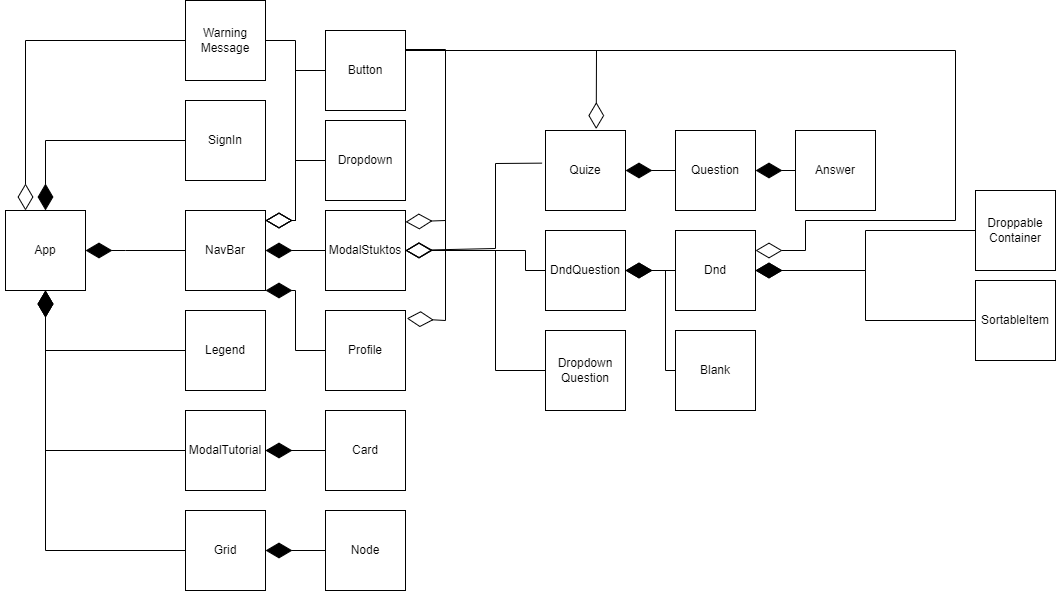

The diagram above was exported from draw.io. Its source (the exported page's mxGraphModel, read from the mxfile embedded in the PNG):
<mxGraphModel dx="2031" dy="1089" grid="1" gridSize="10" guides="1" tooltips="1" connect="1" arrows="1" fold="1" page="1" pageScale="1" pageWidth="827" pageHeight="1169" math="0" shadow="0">
  <root>
    <mxCell id="0" />
    <mxCell id="1" parent="0" />
    <mxCell id="5lM0ojpcXag5T-Rhenb3-1" value="App" style="whiteSpace=wrap;html=1;aspect=fixed;" parent="1" vertex="1">
      <mxGeometry x="370" y="230" width="80" height="80" as="geometry" />
    </mxCell>
    <mxCell id="5lM0ojpcXag5T-Rhenb3-10" value="" style="endArrow=diamondThin;endFill=1;endSize=24;html=1;rounded=0;exitX=0;exitY=0.5;exitDx=0;exitDy=0;entryX=0.5;entryY=0;entryDx=0;entryDy=0;" parent="1" source="UKq6whepDqEIr5aXs7XK-3" target="5lM0ojpcXag5T-Rhenb3-1" edge="1">
      <mxGeometry width="160" relative="1" as="geometry">
        <mxPoint x="530" y="75" as="sourcePoint" />
        <mxPoint x="540" y="258.695652173913" as="targetPoint" />
        <Array as="points">
          <mxPoint x="410" y="160" />
        </Array>
      </mxGeometry>
    </mxCell>
    <mxCell id="UKq6whepDqEIr5aXs7XK-1" value="NavBar" style="whiteSpace=wrap;html=1;aspect=fixed;" vertex="1" parent="1">
      <mxGeometry x="550" y="230" width="80" height="80" as="geometry" />
    </mxCell>
    <mxCell id="UKq6whepDqEIr5aXs7XK-2" value="" style="endArrow=diamondThin;endFill=1;endSize=24;html=1;rounded=0;exitX=0;exitY=0.5;exitDx=0;exitDy=0;entryX=1;entryY=0.5;entryDx=0;entryDy=0;" edge="1" parent="1" source="UKq6whepDqEIr5aXs7XK-1" target="5lM0ojpcXag5T-Rhenb3-1">
      <mxGeometry width="160" relative="1" as="geometry">
        <mxPoint x="540" y="85" as="sourcePoint" />
        <mxPoint x="420" y="250" as="targetPoint" />
        <Array as="points">
          <mxPoint x="490" y="270" />
        </Array>
      </mxGeometry>
    </mxCell>
    <mxCell id="UKq6whepDqEIr5aXs7XK-3" value="SignIn" style="whiteSpace=wrap;html=1;aspect=fixed;" vertex="1" parent="1">
      <mxGeometry x="550" y="120" width="80" height="80" as="geometry" />
    </mxCell>
    <mxCell id="UKq6whepDqEIr5aXs7XK-4" value="Warning&lt;br&gt;Message" style="whiteSpace=wrap;html=1;aspect=fixed;" vertex="1" parent="1">
      <mxGeometry x="550" y="20" width="80" height="80" as="geometry" />
    </mxCell>
    <mxCell id="UKq6whepDqEIr5aXs7XK-5" value="" style="endArrow=diamondThin;endFill=0;endSize=24;html=1;rounded=0;entryX=0.25;entryY=0;entryDx=0;entryDy=0;exitX=0;exitY=0.5;exitDx=0;exitDy=0;" edge="1" parent="1" source="UKq6whepDqEIr5aXs7XK-4" target="5lM0ojpcXag5T-Rhenb3-1">
      <mxGeometry width="160" relative="1" as="geometry">
        <mxPoint x="460" y="150" as="sourcePoint" />
        <mxPoint x="620" y="150" as="targetPoint" />
        <Array as="points">
          <mxPoint x="390" y="60" />
        </Array>
      </mxGeometry>
    </mxCell>
    <mxCell id="UKq6whepDqEIr5aXs7XK-6" value="Grid" style="whiteSpace=wrap;html=1;aspect=fixed;" vertex="1" parent="1">
      <mxGeometry x="550" y="530" width="80" height="80" as="geometry" />
    </mxCell>
    <mxCell id="UKq6whepDqEIr5aXs7XK-7" value="Legend" style="whiteSpace=wrap;html=1;aspect=fixed;" vertex="1" parent="1">
      <mxGeometry x="550" y="330" width="80" height="80" as="geometry" />
    </mxCell>
    <mxCell id="UKq6whepDqEIr5aXs7XK-8" value="ModalTutorial" style="whiteSpace=wrap;html=1;aspect=fixed;" vertex="1" parent="1">
      <mxGeometry x="550" y="430" width="80" height="80" as="geometry" />
    </mxCell>
    <mxCell id="UKq6whepDqEIr5aXs7XK-15" value="" style="edgeStyle=orthogonalEdgeStyle;rounded=0;orthogonalLoop=1;jettySize=auto;html=1;" edge="1" parent="1" source="UKq6whepDqEIr5aXs7XK-9" target="UKq6whepDqEIr5aXs7XK-8">
      <mxGeometry relative="1" as="geometry" />
    </mxCell>
    <mxCell id="UKq6whepDqEIr5aXs7XK-9" value="Card" style="whiteSpace=wrap;html=1;aspect=fixed;" vertex="1" parent="1">
      <mxGeometry x="690" y="430" width="80" height="80" as="geometry" />
    </mxCell>
    <mxCell id="UKq6whepDqEIr5aXs7XK-10" value="Node" style="whiteSpace=wrap;html=1;aspect=fixed;" vertex="1" parent="1">
      <mxGeometry x="690" y="530" width="80" height="80" as="geometry" />
    </mxCell>
    <mxCell id="UKq6whepDqEIr5aXs7XK-11" value="" style="endArrow=diamondThin;endFill=1;endSize=24;html=1;rounded=0;exitX=0;exitY=0.5;exitDx=0;exitDy=0;entryX=0.5;entryY=1;entryDx=0;entryDy=0;" edge="1" parent="1" source="UKq6whepDqEIr5aXs7XK-7" target="5lM0ojpcXag5T-Rhenb3-1">
      <mxGeometry width="160" relative="1" as="geometry">
        <mxPoint x="560" y="280" as="sourcePoint" />
        <mxPoint x="460" y="280" as="targetPoint" />
        <Array as="points">
          <mxPoint x="410" y="370" />
        </Array>
      </mxGeometry>
    </mxCell>
    <mxCell id="UKq6whepDqEIr5aXs7XK-12" value="" style="endArrow=diamondThin;endFill=1;endSize=24;html=1;rounded=0;exitX=0;exitY=0.5;exitDx=0;exitDy=0;entryX=0.5;entryY=1;entryDx=0;entryDy=0;" edge="1" parent="1" source="UKq6whepDqEIr5aXs7XK-8" target="5lM0ojpcXag5T-Rhenb3-1">
      <mxGeometry width="160" relative="1" as="geometry">
        <mxPoint x="560" y="380" as="sourcePoint" />
        <mxPoint x="420" y="320" as="targetPoint" />
        <Array as="points">
          <mxPoint x="410" y="470" />
        </Array>
      </mxGeometry>
    </mxCell>
    <mxCell id="UKq6whepDqEIr5aXs7XK-13" value="" style="endArrow=diamondThin;endFill=1;endSize=24;html=1;rounded=0;exitX=0;exitY=0.5;exitDx=0;exitDy=0;entryX=0.5;entryY=1;entryDx=0;entryDy=0;" edge="1" parent="1" source="UKq6whepDqEIr5aXs7XK-6" target="5lM0ojpcXag5T-Rhenb3-1">
      <mxGeometry width="160" relative="1" as="geometry">
        <mxPoint x="560" y="480" as="sourcePoint" />
        <mxPoint x="420" y="320" as="targetPoint" />
        <Array as="points">
          <mxPoint x="410" y="570" />
        </Array>
      </mxGeometry>
    </mxCell>
    <mxCell id="UKq6whepDqEIr5aXs7XK-14" value="" style="endArrow=diamondThin;endFill=1;endSize=24;html=1;rounded=0;exitX=0;exitY=0.5;exitDx=0;exitDy=0;entryX=1;entryY=0.5;entryDx=0;entryDy=0;" edge="1" parent="1" source="UKq6whepDqEIr5aXs7XK-9" target="UKq6whepDqEIr5aXs7XK-8">
      <mxGeometry width="160" relative="1" as="geometry">
        <mxPoint x="560" y="280" as="sourcePoint" />
        <mxPoint x="460" y="280" as="targetPoint" />
        <Array as="points" />
      </mxGeometry>
    </mxCell>
    <mxCell id="UKq6whepDqEIr5aXs7XK-17" value="Dropdown" style="whiteSpace=wrap;html=1;aspect=fixed;" vertex="1" parent="1">
      <mxGeometry x="690" y="140" width="80" height="80" as="geometry" />
    </mxCell>
    <mxCell id="UKq6whepDqEIr5aXs7XK-18" value="Button" style="whiteSpace=wrap;html=1;aspect=fixed;" vertex="1" parent="1">
      <mxGeometry x="690" y="50" width="80" height="80" as="geometry" />
    </mxCell>
    <mxCell id="UKq6whepDqEIr5aXs7XK-19" value="Profile" style="whiteSpace=wrap;html=1;aspect=fixed;" vertex="1" parent="1">
      <mxGeometry x="690" y="330" width="80" height="80" as="geometry" />
    </mxCell>
    <mxCell id="UKq6whepDqEIr5aXs7XK-20" value="ModalStuktos" style="whiteSpace=wrap;html=1;aspect=fixed;" vertex="1" parent="1">
      <mxGeometry x="690" y="230" width="80" height="80" as="geometry" />
    </mxCell>
    <mxCell id="UKq6whepDqEIr5aXs7XK-21" value="" style="endArrow=diamondThin;endFill=1;endSize=24;html=1;rounded=0;exitX=0;exitY=0.5;exitDx=0;exitDy=0;entryX=1;entryY=0.5;entryDx=0;entryDy=0;" edge="1" parent="1" source="UKq6whepDqEIr5aXs7XK-10" target="UKq6whepDqEIr5aXs7XK-6">
      <mxGeometry width="160" relative="1" as="geometry">
        <mxPoint x="690" y="370" as="sourcePoint" />
        <mxPoint x="630" y="370" as="targetPoint" />
        <Array as="points" />
      </mxGeometry>
    </mxCell>
    <mxCell id="UKq6whepDqEIr5aXs7XK-22" value="" style="endArrow=diamondThin;endFill=1;endSize=24;html=1;rounded=0;exitX=0;exitY=0.5;exitDx=0;exitDy=0;entryX=1;entryY=1;entryDx=0;entryDy=0;" edge="1" parent="1" source="UKq6whepDqEIr5aXs7XK-19" target="UKq6whepDqEIr5aXs7XK-1">
      <mxGeometry width="160" relative="1" as="geometry">
        <mxPoint x="699.9999999999998" y="480" as="sourcePoint" />
        <mxPoint x="640" y="480" as="targetPoint" />
        <Array as="points">
          <mxPoint x="660" y="370" />
          <mxPoint x="660" y="310" />
        </Array>
      </mxGeometry>
    </mxCell>
    <mxCell id="UKq6whepDqEIr5aXs7XK-24" value="" style="endArrow=diamondThin;endFill=1;endSize=24;html=1;rounded=0;exitX=0;exitY=0.5;exitDx=0;exitDy=0;entryX=1;entryY=0.5;entryDx=0;entryDy=0;" edge="1" parent="1" source="UKq6whepDqEIr5aXs7XK-20" target="UKq6whepDqEIr5aXs7XK-1">
      <mxGeometry width="160" relative="1" as="geometry">
        <mxPoint x="699.9999999999998" y="480" as="sourcePoint" />
        <mxPoint x="640" y="480" as="targetPoint" />
        <Array as="points" />
      </mxGeometry>
    </mxCell>
    <mxCell id="UKq6whepDqEIr5aXs7XK-25" value="" style="endArrow=diamondThin;endFill=0;endSize=24;html=1;rounded=0;exitX=0;exitY=0.5;exitDx=0;exitDy=0;" edge="1" parent="1" source="UKq6whepDqEIr5aXs7XK-18">
      <mxGeometry width="160" relative="1" as="geometry">
        <mxPoint x="560" y="70" as="sourcePoint" />
        <mxPoint x="630" y="240" as="targetPoint" />
        <Array as="points">
          <mxPoint x="660" y="90" />
          <mxPoint x="660" y="240" />
        </Array>
      </mxGeometry>
    </mxCell>
    <mxCell id="UKq6whepDqEIr5aXs7XK-26" value="" style="endArrow=diamondThin;endFill=0;endSize=24;html=1;rounded=0;exitX=0;exitY=0.5;exitDx=0;exitDy=0;" edge="1" parent="1" source="UKq6whepDqEIr5aXs7XK-17">
      <mxGeometry width="160" relative="1" as="geometry">
        <mxPoint x="699.9999999999998" y="100" as="sourcePoint" />
        <mxPoint x="630" y="240" as="targetPoint" />
        <Array as="points">
          <mxPoint x="660" y="180" />
          <mxPoint x="660" y="240" />
        </Array>
      </mxGeometry>
    </mxCell>
    <mxCell id="UKq6whepDqEIr5aXs7XK-27" value="" style="endArrow=diamondThin;endFill=0;endSize=24;html=1;rounded=0;exitX=1;exitY=0.5;exitDx=0;exitDy=0;" edge="1" parent="1">
      <mxGeometry width="160" relative="1" as="geometry">
        <mxPoint x="630" y="60" as="sourcePoint" />
        <mxPoint x="630" y="240" as="targetPoint" />
        <Array as="points">
          <mxPoint x="660" y="60" />
          <mxPoint x="660" y="240" />
        </Array>
      </mxGeometry>
    </mxCell>
    <mxCell id="UKq6whepDqEIr5aXs7XK-28" value="Quize" style="whiteSpace=wrap;html=1;aspect=fixed;" vertex="1" parent="1">
      <mxGeometry x="910" y="150" width="80" height="80" as="geometry" />
    </mxCell>
    <mxCell id="UKq6whepDqEIr5aXs7XK-29" value="" style="endArrow=diamondThin;endFill=0;endSize=24;html=1;rounded=0;entryX=1.016;entryY=0.099;entryDx=0;entryDy=0;entryPerimeter=0;" edge="1" parent="1" target="UKq6whepDqEIr5aXs7XK-19">
      <mxGeometry width="160" relative="1" as="geometry">
        <mxPoint x="770" y="70" as="sourcePoint" />
        <mxPoint x="640" y="250" as="targetPoint" />
        <Array as="points">
          <mxPoint x="810" y="70" />
          <mxPoint x="810" y="340" />
        </Array>
      </mxGeometry>
    </mxCell>
    <mxCell id="UKq6whepDqEIr5aXs7XK-30" value="" style="endArrow=diamondThin;endFill=0;endSize=24;html=1;rounded=0;entryX=1.001;entryY=0.143;entryDx=0;entryDy=0;exitX=1;exitY=0.25;exitDx=0;exitDy=0;entryPerimeter=0;" edge="1" parent="1" target="UKq6whepDqEIr5aXs7XK-20">
      <mxGeometry width="160" relative="1" as="geometry">
        <mxPoint x="769.9999999999998" y="69" as="sourcePoint" />
        <mxPoint x="770.0799999999999" y="256.9200000000001" as="targetPoint" />
        <Array as="points">
          <mxPoint x="810" y="69" />
          <mxPoint x="810" y="240" />
        </Array>
      </mxGeometry>
    </mxCell>
    <mxCell id="UKq6whepDqEIr5aXs7XK-31" value="DndQuestion" style="whiteSpace=wrap;html=1;aspect=fixed;" vertex="1" parent="1">
      <mxGeometry x="910" y="250" width="80" height="80" as="geometry" />
    </mxCell>
    <mxCell id="UKq6whepDqEIr5aXs7XK-32" value="Dropdown&lt;br&gt;Question" style="whiteSpace=wrap;html=1;aspect=fixed;" vertex="1" parent="1">
      <mxGeometry x="910" y="350" width="80" height="80" as="geometry" />
    </mxCell>
    <mxCell id="UKq6whepDqEIr5aXs7XK-33" value="Question" style="whiteSpace=wrap;html=1;aspect=fixed;" vertex="1" parent="1">
      <mxGeometry x="1040" y="150" width="80" height="80" as="geometry" />
    </mxCell>
    <mxCell id="UKq6whepDqEIr5aXs7XK-34" value="Answer" style="whiteSpace=wrap;html=1;aspect=fixed;" vertex="1" parent="1">
      <mxGeometry x="1160" y="150" width="80" height="80" as="geometry" />
    </mxCell>
    <mxCell id="UKq6whepDqEIr5aXs7XK-36" value="" style="endArrow=diamondThin;endFill=1;endSize=24;html=1;rounded=0;exitX=0;exitY=0.5;exitDx=0;exitDy=0;entryX=1;entryY=0.5;entryDx=0;entryDy=0;" edge="1" parent="1" source="UKq6whepDqEIr5aXs7XK-33" target="UKq6whepDqEIr5aXs7XK-28">
      <mxGeometry width="160" relative="1" as="geometry">
        <mxPoint x="699.9999999999998" y="280" as="sourcePoint" />
        <mxPoint x="640" y="280" as="targetPoint" />
        <Array as="points" />
      </mxGeometry>
    </mxCell>
    <mxCell id="UKq6whepDqEIr5aXs7XK-37" value="" style="endArrow=diamondThin;endFill=1;endSize=24;html=1;rounded=0;entryX=1;entryY=0.5;entryDx=0;entryDy=0;" edge="1" parent="1" source="UKq6whepDqEIr5aXs7XK-34" target="UKq6whepDqEIr5aXs7XK-33">
      <mxGeometry width="160" relative="1" as="geometry">
        <mxPoint x="1049.9999999999998" y="200" as="sourcePoint" />
        <mxPoint x="999.9999999999998" y="200" as="targetPoint" />
        <Array as="points" />
      </mxGeometry>
    </mxCell>
    <mxCell id="UKq6whepDqEIr5aXs7XK-38" value="" style="endArrow=diamondThin;endFill=0;endSize=24;html=1;rounded=0;entryX=1;entryY=0.5;entryDx=0;entryDy=0;exitX=-0.043;exitY=0.408;exitDx=0;exitDy=0;exitPerimeter=0;" edge="1" parent="1" source="UKq6whepDqEIr5aXs7XK-28" target="UKq6whepDqEIr5aXs7XK-20">
      <mxGeometry width="160" relative="1" as="geometry">
        <mxPoint x="779.9999999999998" y="80" as="sourcePoint" />
        <mxPoint x="780.0799999999999" y="267.9200000000001" as="targetPoint" />
        <Array as="points">
          <mxPoint x="860" y="183" />
          <mxPoint x="860" y="268" />
        </Array>
      </mxGeometry>
    </mxCell>
    <mxCell id="UKq6whepDqEIr5aXs7XK-39" value="" style="endArrow=diamondThin;endFill=0;endSize=24;html=1;rounded=0;entryX=0.634;entryY=-0.018;entryDx=0;entryDy=0;exitX=1;exitY=0.25;exitDx=0;exitDy=0;entryPerimeter=0;" edge="1" parent="1" source="UKq6whepDqEIr5aXs7XK-18" target="UKq6whepDqEIr5aXs7XK-28">
      <mxGeometry width="160" relative="1" as="geometry">
        <mxPoint x="779.9999999999998" y="79" as="sourcePoint" />
        <mxPoint x="780.0799999999999" y="251.44000000000005" as="targetPoint" />
        <Array as="points">
          <mxPoint x="961" y="70" />
        </Array>
      </mxGeometry>
    </mxCell>
    <mxCell id="UKq6whepDqEIr5aXs7XK-41" value="Dnd" style="whiteSpace=wrap;html=1;aspect=fixed;" vertex="1" parent="1">
      <mxGeometry x="1040" y="250" width="80" height="80" as="geometry" />
    </mxCell>
    <mxCell id="UKq6whepDqEIr5aXs7XK-42" value="" style="endArrow=diamondThin;endFill=1;endSize=24;html=1;rounded=0;entryX=1;entryY=0.5;entryDx=0;entryDy=0;" edge="1" parent="1" target="UKq6whepDqEIr5aXs7XK-41">
      <mxGeometry width="160" relative="1" as="geometry">
        <mxPoint x="1159.9999999999998" y="290" as="sourcePoint" />
        <mxPoint x="999.9999999999998" y="300" as="targetPoint" />
        <Array as="points" />
      </mxGeometry>
    </mxCell>
    <mxCell id="UKq6whepDqEIr5aXs7XK-43" value="" style="endArrow=diamondThin;endFill=1;endSize=24;html=1;rounded=0;entryX=1;entryY=0.5;entryDx=0;entryDy=0;" edge="1" parent="1" target="UKq6whepDqEIr5aXs7XK-31">
      <mxGeometry width="160" relative="1" as="geometry">
        <mxPoint x="1040" y="290" as="sourcePoint" />
        <mxPoint x="1129.9999999999998" y="300" as="targetPoint" />
        <Array as="points" />
      </mxGeometry>
    </mxCell>
    <mxCell id="UKq6whepDqEIr5aXs7XK-47" value="" style="edgeStyle=orthogonalEdgeStyle;rounded=0;orthogonalLoop=1;jettySize=auto;html=1;" edge="1" parent="1" source="UKq6whepDqEIr5aXs7XK-44" target="UKq6whepDqEIr5aXs7XK-41">
      <mxGeometry relative="1" as="geometry" />
    </mxCell>
    <mxCell id="UKq6whepDqEIr5aXs7XK-44" value="Droppable&lt;br&gt;Container" style="whiteSpace=wrap;html=1;aspect=fixed;" vertex="1" parent="1">
      <mxGeometry x="1340" y="210" width="80" height="80" as="geometry" />
    </mxCell>
    <mxCell id="UKq6whepDqEIr5aXs7XK-45" value="SortableItem" style="whiteSpace=wrap;html=1;aspect=fixed;" vertex="1" parent="1">
      <mxGeometry x="1340" y="300" width="80" height="80" as="geometry" />
    </mxCell>
    <mxCell id="UKq6whepDqEIr5aXs7XK-46" value="" style="endArrow=diamondThin;endFill=1;endSize=24;html=1;rounded=0;exitX=0;exitY=0.5;exitDx=0;exitDy=0;" edge="1" parent="1" source="UKq6whepDqEIr5aXs7XK-45">
      <mxGeometry width="160" relative="1" as="geometry">
        <mxPoint x="1169.9999999999998" y="300" as="sourcePoint" />
        <mxPoint x="1120" y="290" as="targetPoint" />
        <Array as="points">
          <mxPoint x="1230" y="340" />
          <mxPoint x="1230" y="290" />
        </Array>
      </mxGeometry>
    </mxCell>
    <mxCell id="UKq6whepDqEIr5aXs7XK-48" value="Blank" style="whiteSpace=wrap;html=1;aspect=fixed;" vertex="1" parent="1">
      <mxGeometry x="1040" y="350" width="80" height="80" as="geometry" />
    </mxCell>
    <mxCell id="UKq6whepDqEIr5aXs7XK-49" value="" style="endArrow=diamondThin;endFill=0;endSize=24;html=1;rounded=0;entryX=1;entryY=0.25;entryDx=0;entryDy=0;exitX=1;exitY=0.25;exitDx=0;exitDy=0;" edge="1" parent="1" source="UKq6whepDqEIr5aXs7XK-18" target="UKq6whepDqEIr5aXs7XK-41">
      <mxGeometry width="160" relative="1" as="geometry">
        <mxPoint x="780" y="80" as="sourcePoint" />
        <mxPoint x="970.72" y="158.56000000000006" as="targetPoint" />
        <Array as="points">
          <mxPoint x="880" y="70" />
          <mxPoint x="1320" y="70" />
          <mxPoint x="1320" y="240" />
          <mxPoint x="1170" y="240" />
          <mxPoint x="1170" y="270" />
        </Array>
      </mxGeometry>
    </mxCell>
    <mxCell id="UKq6whepDqEIr5aXs7XK-50" value="" style="endArrow=diamondThin;endFill=1;endSize=24;html=1;rounded=0;exitX=0;exitY=0.5;exitDx=0;exitDy=0;" edge="1" parent="1" source="UKq6whepDqEIr5aXs7XK-48">
      <mxGeometry width="160" relative="1" as="geometry">
        <mxPoint x="1050" y="300" as="sourcePoint" />
        <mxPoint x="990" y="290" as="targetPoint" />
        <Array as="points">
          <mxPoint x="1030" y="390" />
          <mxPoint x="1030" y="290" />
        </Array>
      </mxGeometry>
    </mxCell>
    <mxCell id="UKq6whepDqEIr5aXs7XK-53" value="" style="endArrow=diamondThin;endFill=0;endSize=24;html=1;rounded=0;exitX=0;exitY=0.5;exitDx=0;exitDy=0;" edge="1" parent="1" source="UKq6whepDqEIr5aXs7XK-32">
      <mxGeometry width="160" relative="1" as="geometry">
        <mxPoint x="916.56" y="192.64" as="sourcePoint" />
        <mxPoint x="770" y="270" as="targetPoint" />
        <Array as="points">
          <mxPoint x="860" y="390" />
          <mxPoint x="860" y="270" />
        </Array>
      </mxGeometry>
    </mxCell>
    <mxCell id="UKq6whepDqEIr5aXs7XK-54" value="" style="endArrow=diamondThin;endFill=0;endSize=24;html=1;rounded=0;exitX=0;exitY=0.5;exitDx=0;exitDy=0;" edge="1" parent="1">
      <mxGeometry width="160" relative="1" as="geometry">
        <mxPoint x="910" y="290" as="sourcePoint" />
        <mxPoint x="770" y="270" as="targetPoint" />
        <Array as="points">
          <mxPoint x="890" y="290" />
          <mxPoint x="890" y="270" />
        </Array>
      </mxGeometry>
    </mxCell>
  </root>
</mxGraphModel>